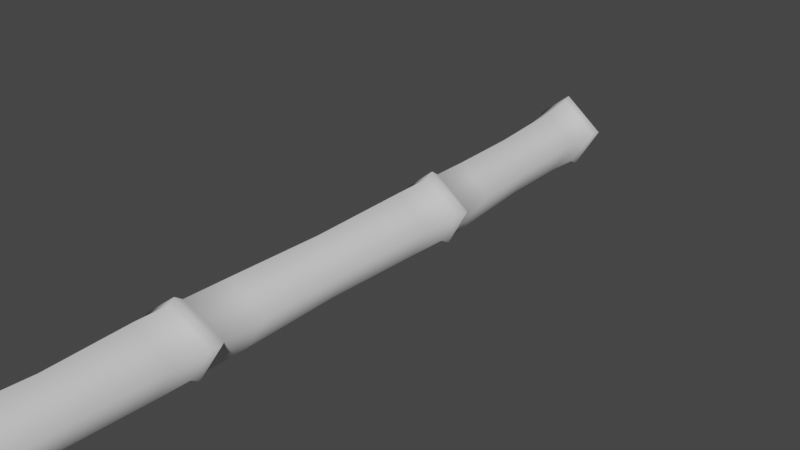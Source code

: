 # Source: fe_branch_01_01-3.blend  (saved by Blender 3.0.42; exported with 4.5.12 LTS)
import bpy
from mathutils import Matrix  # noqa: F401  (used for matrix-valued properties, if any)

bpy.ops.wm.read_factory_settings(use_empty=True)
scene = bpy.context.scene
scene.name = 'Scene'

# ---- materials (node trees are filled in below, after node groups)
mat_material_001 = bpy.data.materials.new('Material.001')
mat_material_001.use_transparent_shadow = False

# ---- material node trees
mat_material_001.use_nodes = True; mat_material_001.node_tree.nodes.clear()
_N = mat_material_001.node_tree.nodes; _L = mat_material_001.node_tree.links
n0 = _N.new('ShaderNodeBsdfPrincipled'); n0.name = 'Principled BSDF'; n0.location = (10, 300)
n0.distribution = 'GGX'
n0.subsurface_method = 'RANDOM_WALK_SKIN'
n0.inputs[3].default_value = 1.45
n0.inputs[27].default_value = (0.0, 0.0, 0.0, 1.0)
n0.inputs[28].default_value = 1.0
n1 = _N.new('ShaderNodeOutputMaterial'); n1.name = 'Material Output'; n1.location = (300, 300)
_L.new(n0.outputs[0], n1.inputs[0])
n1.is_active_output = True

# ---- world
world_world = bpy.data.worlds.new('World'); scene.world = world_world
world_world.use_nodes = True; world_world.node_tree.nodes.clear()
_N = world_world.node_tree.nodes; _L = world_world.node_tree.links
n0 = _N.new('ShaderNodeOutputWorld'); n0.name = 'World Output'; n0.location = (300, 300)
n1 = _N.new('ShaderNodeBackground'); n1.name = 'Background'; n1.location = (10, 300)
n1.inputs[0].default_value = (0.05088, 0.05088, 0.05088, 1.0)
_L.new(n1.outputs[0], n0.inputs[0])
n0.is_active_output = True
world_world.color = (0.05088, 0.05088, 0.05088)
world_world.use_sun_shadow = False
world_world.sun_shadow_jitter_overblur = 0.0

# ---- meshes
me_0x0774e75a_gmdl_001 = bpy.data.meshes.new('0x0774E75A.gmdl.001')
me_0x0774e75a_gmdl_001.from_pydata([(0.02834, -0.5922, -0.08753), (-0.06465, -0.5873, -0.06325), (-0.07117, -0.3539, -0.05943), (0.01677, -0.3567, -0.08248), (-0.08606, -0.1218, -0.06433), (0.007609, -0.1225, -0.08921), (0.09196, -0.6108, 0.01794), (0.02834, -0.5922, -0.08753), (0.01677, -0.3567, -0.08248), (0.07694, -0.3677, 0.01701), (0.007609, -0.1225, -0.08921), (0.07235, -0.125, 0.01688), (-0.03033, -0.1248, 0.09469), (-0.01931, -0.3667, 0.08959), (-0.01022, -0.6093, 0.09467), (-0.0901, -0.5936, 0.02949), (-0.09482, -0.3576, 0.0286), (-0.1113, -0.1227, 0.02931), (0.006416, -1.485, -0.0934), (-0.09016, -1.496, -0.06765), (-0.07509, -1.188, -0.06053), (0.01404, -1.185, -0.08441), (-0.06709, -0.8738, -0.06113), (0.02783, -0.8774, -0.08608), (0.07375, -1.479, 0.01381), (0.006416, -1.485, -0.0934), (0.01404, -1.185, -0.08441), (0.07604, -1.19, 0.01597), (0.02783, -0.8774, -0.08608), (0.09305, -0.8938, 0.02146), (-0.0115, -0.8948, 0.0999), (-0.02227, -1.198, 0.08987), (-0.03221, -1.496, 0.09335), (-0.116, -1.5, 0.02725), (-0.09944, -1.193, 0.0276), (-0.09321, -0.8805, 0.03326), (0.02161, -2.271, -0.07299), (-0.0771, -2.271, -0.04705), (-0.07713, -2.028, -0.04915), (0.01427, -2.024, -0.07325), (-0.09039, -1.78, -0.06126), (0.009494, -1.769, -0.08793), (0.08954, -2.257, 0.03863), (0.02161, -2.271, -0.07299), (0.01427, -2.024, -0.07325), (0.07697, -2.012, 0.02848), (0.009494, -1.769, -0.08793), (0.07888, -1.759, 0.02265), (-0.03038, -1.776, 0.105), (-0.023, -2.023, 0.1042), (-0.0188, -2.263, 0.1204), (-0.1039, -2.27, 0.05134), (-0.1018, -2.029, 0.04127), (-0.117, -1.783, 0.03697), (0.006523, -3.007, -0.08237), (-0.08824, -3.008, -0.05723), (-0.08046, -2.834, -0.05168), (0.01142, -2.835, -0.07609), (-0.07847, -2.53, -0.04989), (0.0203, -2.534, -0.07598), (0.07215, -3.012, 0.02485), (0.006523, -3.007, -0.08237), (0.01142, -2.835, -0.07609), (0.07489, -2.829, 0.02835), (0.0203, -2.534, -0.07598), (0.08835, -2.517, 0.03641), (-0.01997, -2.522, 0.118), (-0.02553, -2.835, 0.104), (-0.0317, -3.018, 0.1034), (-0.1137, -3.013, 0.03722), (-0.1051, -2.837, 0.03979), (-0.1052, -2.528, 0.04869), (-0.07562, -2.422, -0.0461), (0.02246, -2.427, -0.07191), (-0.08477, -2.397, -0.05475), (0.02698, -2.401, -0.08407), (0.006599, -3.023, -0.09372), (-0.0966, -3.025, -0.06557), (-0.09353, -3.019, -0.05969), (0.005224, -3.017, -0.08601), (0.02246, -2.427, -0.07191), (0.08992, -2.411, 0.03988), (0.02698, -2.401, -0.08407), (0.1038, -2.391, 0.04305), (0.07961, -3.032, 0.02669), (0.006599, -3.023, -0.09372), (0.005224, -3.017, -0.08601), (0.07369, -3.025, 0.02564), (-0.01869, -2.388, 0.1352), (-0.01765, -2.412, 0.1207), (-0.03459, -3.03, 0.1076), (-0.03479, -3.039, 0.1152), (-0.1022, -2.418, 0.05173), (-0.1151, -2.392, 0.05663), (-0.1254, -3.033, 0.041), (-0.12, -3.025, 0.03879), (-0.09411, -1.68, -0.06571), (0.006553, -1.666, -0.09275), (-0.1059, -1.655, -0.07735), (0.008163, -1.641, -0.108), (-0.07506, -2.377, -0.04445), (0.02363, -2.382, -0.0704), (0.006553, -1.666, -0.09275), (0.07705, -1.658, 0.01791), (0.008163, -1.641, -0.108), (0.08825, -1.634, 0.0176), (0.02363, -2.382, -0.0704), (0.09143, -2.367, 0.04197), (-0.03653, -1.655, 0.1115), (-0.03297, -1.679, 0.1008), (-0.01673, -2.368, 0.1233), (-0.1206, -1.686, 0.03279), (-0.1358, -1.662, 0.03425), (-0.1018, -2.373, 0.05396), (-0.06426, -0.7454, -0.06304), (0.03294, -0.7512, -0.08828), (-0.07387, -0.7187, -0.07447), (0.03801, -0.7238, -0.1035), (-0.09625, -1.633, -0.06888), (0.002603, -1.619, -0.09563), (0.03294, -0.7512, -0.08828), (0.09971, -0.7737, 0.02229), (0.03801, -0.7238, -0.1035), (0.1144, -0.7454, 0.02339), (0.002603, -1.619, -0.09563), (0.07234, -1.611, 0.01337), (-0.008719, -0.7459, 0.1153), (-0.007447, -0.7736, 0.1022), (-0.03621, -1.631, 0.09486), (-0.09106, -0.7548, 0.03365), (-0.1048, -0.7282, 0.03665), (-0.1223, -1.639, 0.02784), (-0.09751, -0.008617, -0.07117), (0.005338, -0.008622, -0.09866), (-0.1037, 0.0135, -0.08018), (0.008926, 0.01408, -0.1116), (-0.06322, -0.6952, -0.06534), (0.0338, -0.7009, -0.09048), (0.005338, -0.008622, -0.09866), (0.07674, -0.00855, 0.0179), (0.008926, 0.01408, -0.1116), (0.08626, 0.01382, 0.0198), (0.0338, -0.7009, -0.09048), (0.1002, -0.7237, 0.01977), (-0.03622, 0.01391, 0.116), (-0.0361, -0.008704, 0.1034), (-0.006491, -0.7231, 0.09934), (-0.1251, -0.008618, 0.03164), (-0.1352, 0.01313, 0.03503), (-0.08987, -0.7044, 0.03116), (-0.07798, 0.04166, -0.05645), (-0.0007819, 0.04212, -0.0816), (-0.07798, 0.04166, -0.05645), (-0.02261, 0.04986, -0.00268), (-0.0007819, 0.04212, -0.0816), (-0.0007819, 0.04212, -0.0816), (0.05296, 0.04191, 0.01468), (0.05296, 0.04191, 0.01468), (-0.03131, 0.04206, 0.08473), (-0.03131, 0.04206, 0.08473), (-0.09996, 0.04138, 0.02501), (-0.09996, 0.04138, 0.02501), (-0.01833, -3.074, 0.00555), (-0.07904, -3.05, -0.05561), (-0.0003013, -3.048, -0.08091), (-0.07904, -3.05, -0.05561), (-0.0003013, -3.048, -0.08091), (0.05981, -3.056, 0.02283), (-0.0003013, -3.048, -0.08091), (0.05981, -3.056, 0.02283), (-0.031, -3.062, 0.09913), (-0.031, -3.062, 0.09913), (-0.1029, -3.057, 0.03451), (-0.1029, -3.057, 0.03451)], [], [(0, 1, 3), (1, 2, 3), (4, 5, 2), (2, 5, 3), (6, 7, 9), (7, 8, 9), (10, 11, 8), (8, 11, 9), (12, 13, 11), (11, 13, 9), (6, 9, 14), (13, 14, 9), (14, 13, 15), (15, 13, 16), (13, 12, 16), (12, 17, 16), (15, 16, 1), (1, 16, 2), (17, 4, 16), (16, 4, 2), (19, 20, 18), (18, 20, 21), (20, 22, 21), (22, 23, 21), (25, 26, 24), (24, 26, 27), (28, 29, 26), (26, 29, 27), (31, 27, 30), (29, 30, 27), (32, 24, 31), (31, 24, 27), (33, 32, 34), (32, 31, 34), (35, 34, 30), (31, 30, 34), (33, 34, 19), (19, 34, 20), (22, 20, 35), (34, 35, 20), (36, 37, 39), (37, 38, 39), (41, 39, 40), (38, 40, 39), (43, 44, 42), (42, 44, 45), (47, 45, 46), (44, 46, 45), (47, 48, 45), (48, 49, 45), (50, 42, 49), (49, 42, 45), (51, 50, 52), (50, 49, 52), (48, 53, 49), (49, 53, 52), (51, 52, 37), (37, 52, 38), (40, 38, 53), (52, 53, 38), (55, 56, 54), (54, 56, 57), (59, 57, 58), (56, 58, 57), (60, 61, 63), (61, 62, 63), (65, 63, 64), (62, 64, 63), (65, 66, 63), (66, 67, 63), (60, 63, 68), (67, 68, 63), (69, 68, 70), (68, 67, 70), (66, 71, 67), (67, 71, 70), (69, 70, 55), (55, 70, 56), (71, 58, 70), (70, 58, 56), (72, 73, 58), (59, 58, 73), (75, 73, 74), (72, 74, 73), (76, 77, 79), (77, 78, 79), (78, 55, 79), (55, 54, 79), (81, 65, 80), (65, 64, 80), (82, 83, 80), (80, 83, 81), (85, 86, 84), (84, 86, 87), (87, 86, 60), (86, 61, 60), (83, 88, 81), (88, 89, 81), (81, 89, 65), (89, 66, 65), (90, 87, 68), (60, 68, 87), (84, 87, 91), (90, 91, 87), (89, 92, 66), (71, 66, 92), (93, 92, 88), (89, 88, 92), (94, 91, 95), (91, 90, 95), (90, 68, 95), (68, 69, 95), (92, 72, 71), (58, 71, 72), (74, 72, 93), (92, 93, 72), (77, 94, 78), (94, 95, 78), (95, 69, 78), (69, 55, 78), (97, 41, 96), (41, 40, 96), (98, 99, 96), (96, 99, 97), (75, 74, 101), (74, 100, 101), (101, 100, 36), (100, 37, 36), (103, 47, 102), (47, 46, 102), (105, 103, 104), (102, 104, 103), (83, 82, 107), (82, 106, 107), (107, 106, 42), (106, 43, 42), (108, 109, 105), (105, 109, 103), (103, 109, 47), (109, 48, 47), (110, 107, 50), (42, 50, 107), (88, 83, 110), (110, 83, 107), (109, 111, 48), (53, 48, 111), (112, 111, 108), (109, 108, 111), (88, 110, 93), (93, 110, 113), (110, 50, 113), (50, 51, 113), (96, 40, 111), (40, 53, 111), (112, 98, 111), (111, 98, 96), (93, 113, 74), (74, 113, 100), (113, 51, 100), (51, 37, 100), (114, 115, 22), (23, 22, 115), (117, 115, 116), (114, 116, 115), (99, 98, 119), (98, 118, 119), (118, 19, 119), (19, 18, 119), (120, 121, 28), (29, 28, 121), (123, 121, 122), (120, 122, 121), (105, 104, 125), (104, 124, 125), (124, 25, 125), (25, 24, 125), (123, 126, 121), (126, 127, 121), (127, 30, 121), (30, 29, 121), (128, 125, 32), (24, 32, 125), (108, 105, 128), (128, 105, 125), (129, 35, 127), (35, 30, 127), (126, 130, 127), (127, 130, 129), (108, 128, 112), (112, 128, 131), (131, 128, 33), (128, 32, 33), (114, 22, 129), (22, 35, 129), (130, 116, 129), (129, 116, 114), (98, 112, 118), (112, 131, 118), (131, 33, 118), (33, 19, 118), (132, 133, 4), (5, 4, 133), (135, 133, 134), (132, 134, 133), (116, 136, 117), (117, 136, 137), (137, 136, 0), (136, 1, 0), (138, 139, 10), (11, 10, 139), (141, 139, 140), (138, 140, 139), (122, 142, 123), (123, 142, 143), (143, 142, 6), (142, 7, 6), (141, 144, 139), (144, 145, 139), (145, 12, 139), (12, 11, 139), (143, 6, 146), (6, 14, 146), (126, 123, 146), (146, 123, 143), (147, 17, 145), (17, 12, 145), (144, 148, 145), (145, 148, 147), (130, 126, 149), (126, 146, 149), (146, 14, 149), (14, 15, 149), (147, 132, 17), (4, 17, 132), (134, 132, 148), (147, 148, 132), (116, 130, 136), (130, 149, 136), (149, 15, 136), (15, 1, 136), (134, 150, 135), (135, 150, 151), (152, 153, 154), (141, 140, 156), (140, 155, 156), (154, 153, 157), (153, 158, 157), (144, 141, 159), (159, 141, 156), (144, 159, 148), (148, 159, 160), (158, 153, 161), (134, 148, 150), (148, 160, 150), (161, 153, 152), (162, 163, 164), (77, 76, 165), (165, 76, 166), (162, 164, 167), (84, 169, 85), (168, 85, 169), (91, 170, 84), (84, 170, 169), (171, 162, 167), (162, 171, 172), (91, 94, 170), (170, 94, 173), (162, 172, 163), (94, 77, 173), (173, 77, 165)])
me_0x0774e75a_gmdl_001.polygons.foreach_set('use_smooth', [True] * 270)
_uv = me_0x0774e75a_gmdl_001.uv_layers.new(name='UVMap')
_uv.uv.foreach_set('vector', [0.7596, 0.9832, 0.7603, 0.897, 0.8233, 0.973, 0.7603, 0.897, 0.8237, 0.8882, 0.8233, 0.973, 0.8871, 0.8799, 0.887, 0.9613, 0.8237, 0.8882, 0.8237, 0.8882, 0.887, 0.9613, 0.8233, 0.973, 0.7541, 0.4885, 0.7589, 0.3556, 0.8202, 0.4892, 0.7589, 0.3556, 0.8229, 0.3466, 0.8202, 0.4892, 0.8869, 0.3357, 0.8862, 0.4897, 0.8229, 0.3466, 0.8229, 0.3466, 0.8862, 0.4897, 0.8202, 0.4892, 0.8863, 0.6544, 0.8205, 0.6442, 0.8862, 0.4897, 0.8862, 0.4897, 0.8205, 0.6442, 0.8202, 0.4892, 0.7541, 0.4885, 0.8202, 0.4892, 0.7545, 0.6352, 0.8205, 0.6442, 0.7545, 0.6352, 0.8202, 0.4892, 0.7545, 0.6352, 0.8205, 0.6442, 0.7586, 0.767, 0.7586, 0.767, 0.8205, 0.6442, 0.8227, 0.7701, 0.8205, 0.6442, 0.8863, 0.6544, 0.8227, 0.7701, 0.8863, 0.6544, 0.8868, 0.7738, 0.8227, 0.7701, 0.7586, 0.767, 0.8227, 0.7701, 0.7603, 0.897, 0.7603, 0.897, 0.8227, 0.7701, 0.8237, 0.8882, 0.8868, 0.7738, 0.8871, 0.8799, 0.8227, 0.7701, 0.8227, 0.7701, 0.8871, 0.8799, 0.8237, 0.8882, 0.5, 0.8814, 0.5833, 0.8879, 0.5019, 0.9566, 0.5019, 0.9566, 0.5833, 0.8879, 0.5839, 0.9662, 0.5833, 0.8879, 0.6667, 0.8952, 0.5839, 0.9662, 0.6667, 0.8952, 0.6662, 0.9778, 0.5839, 0.9662, 0.5028, 0.3296, 0.5841, 0.3391, 0.5047, 0.4811, 0.5047, 0.4811, 0.5841, 0.3391, 0.5828, 0.4829, 0.6657, 0.3502, 0.6611, 0.4856, 0.5841, 0.3391, 0.5841, 0.3391, 0.6611, 0.4856, 0.5828, 0.4829, 0.5807, 0.6504, 0.5828, 0.4829, 0.6609, 0.6397, 0.6611, 0.4856, 0.6609, 0.6397, 0.5828, 0.4829, 0.5004, 0.66, 0.5047, 0.4811, 0.5807, 0.6504, 0.5807, 0.6504, 0.5047, 0.4811, 0.5828, 0.4829, 0.499, 0.7824, 0.5004, 0.66, 0.5821, 0.7791, 0.5004, 0.66, 0.5807, 0.6504, 0.5821, 0.7791, 0.6649, 0.7727, 0.5821, 0.7791, 0.6609, 0.6397, 0.5807, 0.6504, 0.6609, 0.6397, 0.5821, 0.7791, 0.499, 0.7824, 0.5821, 0.7791, 0.5, 0.8814, 0.5, 0.8814, 0.5821, 0.7791, 0.5833, 0.8879, 0.6667, 0.8952, 0.5833, 0.8879, 0.6649, 0.7727, 0.5821, 0.7791, 0.6649, 0.7727, 0.5833, 0.8879, 0.2755, 0.9767, 0.276, 0.8823, 0.3429, 0.9708, 0.276, 0.8823, 0.342, 0.8832, 0.3429, 0.9708, 0.4098, 0.9637, 0.3429, 0.9708, 0.4077, 0.8832, 0.342, 0.8832, 0.4077, 0.8832, 0.3429, 0.9708, 0.2757, 0.3524, 0.3433, 0.3452, 0.2796, 0.497, 0.2796, 0.497, 0.3433, 0.3452, 0.3465, 0.491, 0.4139, 0.4848, 0.3465, 0.491, 0.4107, 0.3372, 0.3433, 0.3452, 0.4107, 0.3372, 0.3465, 0.491, 0.4139, 0.4848, 0.4092, 0.6524, 0.3465, 0.491, 0.4092, 0.6524, 0.3435, 0.6463, 0.3465, 0.491, 0.2777, 0.6414, 0.2796, 0.497, 0.3435, 0.6463, 0.3435, 0.6463, 0.2796, 0.497, 0.3465, 0.491, 0.2761, 0.7601, 0.2777, 0.6414, 0.3417, 0.7683, 0.2777, 0.6414, 0.3435, 0.6463, 0.3417, 0.7683, 0.4092, 0.6524, 0.4069, 0.7767, 0.3435, 0.6463, 0.3435, 0.6463, 0.4069, 0.7767, 0.3417, 0.7683, 0.2761, 0.7601, 0.3417, 0.7683, 0.276, 0.8823, 0.276, 0.8823, 0.3417, 0.7683, 0.342, 0.8832, 0.4077, 0.8832, 0.342, 0.8832, 0.4069, 0.7767, 0.3417, 0.7683, 0.4069, 0.7767, 0.342, 0.8832, 0.09234, 0.8752, 0.1477, 0.8757, 0.09283, 0.9591, 0.09283, 0.9591, 0.1477, 0.8757, 0.1476, 0.9654, 0.2024, 0.9731, 0.1476, 0.9654, 0.2031, 0.8784, 0.1477, 0.8757, 0.2031, 0.8784, 0.1476, 0.9654, 0.09119, 0.4941, 0.09273, 0.3349, 0.1484, 0.498, 0.09273, 0.3349, 0.1476, 0.3422, 0.1484, 0.498, 0.2057, 0.4992, 0.1484, 0.498, 0.2024, 0.3498, 0.1476, 0.3422, 0.2024, 0.3498, 0.1484, 0.498, 0.2057, 0.4992, 0.2042, 0.644, 0.1484, 0.498, 0.2042, 0.644, 0.147, 0.6494, 0.1484, 0.498, 0.09119, 0.4941, 0.1484, 0.498, 0.08952, 0.6553, 0.147, 0.6494, 0.08952, 0.6553, 0.1484, 0.498, 0.09058, 0.7705, 0.08952, 0.6553, 0.1469, 0.7647, 0.08952, 0.6553, 0.147, 0.6494, 0.1469, 0.7647, 0.2042, 0.644, 0.2031, 0.7599, 0.147, 0.6494, 0.147, 0.6494, 0.2031, 0.7599, 0.1469, 0.7647, 0.09058, 0.7705, 0.1469, 0.7647, 0.09234, 0.8752, 0.09234, 0.8752, 0.1469, 0.7647, 0.1477, 0.8757, 0.2031, 0.7599, 0.2031, 0.8784, 0.1469, 0.7647, 0.1469, 0.7647, 0.2031, 0.8784, 0.1477, 0.8757, 0.2253, 0.8798, 0.224, 0.976, 0.2031, 0.8784, 0.2024, 0.9731, 0.2031, 0.8784, 0.224, 0.976, 0.2359, 0.9758, 0.224, 0.976, 0.237, 0.8813, 0.2253, 0.8798, 0.237, 0.8813, 0.224, 0.976, 0.05518, 0.9579, 0.05399, 0.879, 0.06965, 0.9571, 0.05399, 0.879, 0.06891, 0.8756, 0.06965, 0.9571, 0.06891, 0.8756, 0.09234, 0.8752, 0.06965, 0.9571, 0.09234, 0.8752, 0.09283, 0.9591, 0.06965, 0.9571, 0.2298, 0.4993, 0.2057, 0.4992, 0.224, 0.3524, 0.2057, 0.4992, 0.2024, 0.3498, 0.224, 0.3524, 0.2359, 0.3518, 0.2401, 0.4979, 0.224, 0.3524, 0.224, 0.3524, 0.2401, 0.4979, 0.2298, 0.4993, 0.05491, 0.3318, 0.06954, 0.3323, 0.05096, 0.4905, 0.05096, 0.4905, 0.06954, 0.3323, 0.06685, 0.4919, 0.06685, 0.4919, 0.06954, 0.3323, 0.09119, 0.4941, 0.06954, 0.3323, 0.09273, 0.3349, 0.09119, 0.4941, 0.2401, 0.4979, 0.2388, 0.6421, 0.2298, 0.4993, 0.2388, 0.6421, 0.2278, 0.6421, 0.2298, 0.4993, 0.2298, 0.4993, 0.2278, 0.6421, 0.2057, 0.4992, 0.2278, 0.6421, 0.2042, 0.644, 0.2057, 0.4992, 0.06494, 0.6576, 0.06685, 0.4919, 0.08952, 0.6553, 0.09119, 0.4941, 0.08952, 0.6553, 0.06685, 0.4919, 0.05096, 0.4905, 0.06685, 0.4919, 0.0481, 0.6568, 0.06494, 0.6576, 0.0481, 0.6568, 0.06685, 0.4919, 0.2278, 0.6421, 0.2258, 0.7583, 0.2042, 0.644, 0.2031, 0.7599, 0.2042, 0.644, 0.2258, 0.7583, 0.2374, 0.7599, 0.2258, 0.7583, 0.2388, 0.6421, 0.2278, 0.6421, 0.2388, 0.6421, 0.2258, 0.7583, 0.05066, 0.7738, 0.0481, 0.6568, 0.06656, 0.7732, 0.0481, 0.6568, 0.06494, 0.6576, 0.06656, 0.7732, 0.06494, 0.6576, 0.08952, 0.6553, 0.06656, 0.7732, 0.08952, 0.6553, 0.09058, 0.7705, 0.06656, 0.7732, 0.2258, 0.7583, 0.2253, 0.8798, 0.2031, 0.7599, 0.2031, 0.8784, 0.2031, 0.7599, 0.2253, 0.8798, 0.237, 0.8813, 0.2253, 0.8798, 0.2374, 0.7599, 0.2258, 0.7583, 0.2374, 0.7599, 0.2253, 0.8798, 0.05399, 0.879, 0.05066, 0.7738, 0.06891, 0.8756, 0.05066, 0.7738, 0.06656, 0.7732, 0.06891, 0.8756, 0.06656, 0.7732, 0.09058, 0.7705, 0.06891, 0.8756, 0.09058, 0.7705, 0.09234, 0.8752, 0.06891, 0.8756, 0.4406, 0.9605, 0.4098, 0.9637, 0.4375, 0.8828, 0.4098, 0.9637, 0.4077, 0.8832, 0.4375, 0.8828, 0.4493, 0.8812, 0.4523, 0.9583, 0.4375, 0.8828, 0.4375, 0.8828, 0.4523, 0.9583, 0.4406, 0.9605, 0.2359, 0.9758, 0.237, 0.8813, 0.2452, 0.9784, 0.237, 0.8813, 0.2467, 0.8817, 0.2452, 0.9784, 0.2452, 0.9784, 0.2467, 0.8817, 0.2755, 0.9767, 0.2467, 0.8817, 0.276, 0.8823, 0.2755, 0.9767, 0.446, 0.4822, 0.4139, 0.4848, 0.442, 0.3336, 0.4139, 0.4848, 0.4107, 0.3372, 0.442, 0.3336, 0.4575, 0.4825, 0.446, 0.4822, 0.4537, 0.3316, 0.442, 0.3336, 0.4537, 0.3316, 0.446, 0.4822, 0.2401, 0.4979, 0.2359, 0.3518, 0.2511, 0.4988, 0.2359, 0.3518, 0.2454, 0.3545, 0.2511, 0.4988, 0.2511, 0.4988, 0.2454, 0.3545, 0.2796, 0.497, 0.2454, 0.3545, 0.2757, 0.3524, 0.2796, 0.497, 0.4515, 0.6578, 0.4395, 0.6557, 0.4575, 0.4825, 0.4575, 0.4825, 0.4395, 0.6557, 0.446, 0.4822, 0.446, 0.4822, 0.4395, 0.6557, 0.4139, 0.4848, 0.4395, 0.6557, 0.4092, 0.6524, 0.4139, 0.4848, 0.2492, 0.6403, 0.2511, 0.4988, 0.2777, 0.6414, 0.2796, 0.497, 0.2777, 0.6414, 0.2511, 0.4988, 0.2388, 0.6421, 0.2401, 0.4979, 0.2492, 0.6403, 0.2492, 0.6403, 0.2401, 0.4979, 0.2511, 0.4988, 0.4395, 0.6557, 0.4364, 0.78, 0.4092, 0.6524, 0.4069, 0.7767, 0.4092, 0.6524, 0.4364, 0.78, 0.4483, 0.7803, 0.4364, 0.78, 0.4515, 0.6578, 0.4395, 0.6557, 0.4515, 0.6578, 0.4364, 0.78, 0.2388, 0.6421, 0.2492, 0.6403, 0.2374, 0.7599, 0.2374, 0.7599, 0.2492, 0.6403, 0.2472, 0.7576, 0.2492, 0.6403, 0.2777, 0.6414, 0.2472, 0.7576, 0.2777, 0.6414, 0.2761, 0.7601, 0.2472, 0.7576, 0.4375, 0.8828, 0.4077, 0.8832, 0.4364, 0.78, 0.4077, 0.8832, 0.4069, 0.7767, 0.4364, 0.78, 0.4483, 0.7803, 0.4493, 0.8812, 0.4364, 0.78, 0.4364, 0.78, 0.4493, 0.8812, 0.4375, 0.8828, 0.2374, 0.7599, 0.2472, 0.7576, 0.237, 0.8813, 0.237, 0.8813, 0.2472, 0.7576, 0.2467, 0.8817, 0.2472, 0.7576, 0.2761, 0.7601, 0.2467, 0.8817, 0.2761, 0.7601, 0.276, 0.8823, 0.2467, 0.8817, 0.7059, 0.8979, 0.7049, 0.982, 0.6667, 0.8952, 0.6662, 0.9778, 0.6667, 0.8952, 0.7049, 0.982, 0.7173, 0.9815, 0.7049, 0.982, 0.7184, 0.8964, 0.7059, 0.8979, 0.7184, 0.8964, 0.7049, 0.982, 0.4523, 0.9583, 0.4493, 0.8812, 0.4634, 0.9545, 0.4493, 0.8812, 0.4605, 0.8798, 0.4634, 0.9545, 0.4605, 0.8798, 0.5, 0.8814, 0.4634, 0.9545, 0.5, 0.8814, 0.5019, 0.9566, 0.4634, 0.9545, 0.7038, 0.3542, 0.6965, 0.4868, 0.6657, 0.3502, 0.6611, 0.4856, 0.6657, 0.3502, 0.6965, 0.4868, 0.7099, 0.4878, 0.6965, 0.4868, 0.7164, 0.354, 0.7038, 0.3542, 0.7164, 0.354, 0.6965, 0.4868, 0.4575, 0.4825, 0.4537, 0.3316, 0.4688, 0.4808, 0.4537, 0.3316, 0.4649, 0.3275, 0.4688, 0.4808, 0.4649, 0.3275, 0.5028, 0.3296, 0.4688, 0.4808, 0.5028, 0.3296, 0.5047, 0.4811, 0.4688, 0.4808, 0.7099, 0.4878, 0.7106, 0.6368, 0.6965, 0.4868, 0.7106, 0.6368, 0.6972, 0.6361, 0.6965, 0.4868, 0.6972, 0.6361, 0.6609, 0.6397, 0.6965, 0.4868, 0.6609, 0.6397, 0.6611, 0.4856, 0.6965, 0.4868, 0.4625, 0.6621, 0.4688, 0.4808, 0.5004, 0.66, 0.5047, 0.4811, 0.5004, 0.66, 0.4688, 0.4808, 0.4515, 0.6578, 0.4575, 0.4825, 0.4625, 0.6621, 0.4625, 0.6621, 0.4575, 0.4825, 0.4688, 0.4808, 0.7034, 0.7699, 0.6649, 0.7727, 0.6972, 0.6361, 0.6649, 0.7727, 0.6609, 0.6397, 0.6972, 0.6361, 0.7106, 0.6368, 0.7162, 0.7688, 0.6972, 0.6361, 0.6972, 0.6361, 0.7162, 0.7688, 0.7034, 0.7699, 0.4515, 0.6578, 0.4625, 0.6621, 0.4483, 0.7803, 0.4483, 0.7803, 0.4625, 0.6621, 0.4594, 0.7828, 0.4594, 0.7828, 0.4625, 0.6621, 0.499, 0.7824, 0.4625, 0.6621, 0.5004, 0.66, 0.499, 0.7824, 0.7059, 0.8979, 0.6667, 0.8952, 0.7034, 0.7699, 0.6667, 0.8952, 0.6649, 0.7727, 0.7034, 0.7699, 0.7162, 0.7688, 0.7184, 0.8964, 0.7034, 0.7699, 0.7034, 0.7699, 0.7184, 0.8964, 0.7059, 0.8979, 0.4493, 0.8812, 0.4483, 0.7803, 0.4605, 0.8798, 0.4483, 0.7803, 0.4594, 0.7828, 0.4605, 0.8798, 0.4594, 0.7828, 0.499, 0.7824, 0.4605, 0.8798, 0.499, 0.7824, 0.5, 0.8814, 0.4605, 0.8798, 0.9168, 0.8774, 0.9169, 0.9574, 0.8871, 0.8799, 0.887, 0.9613, 0.8871, 0.8799, 0.9169, 0.9574, 0.928, 0.9592, 0.9169, 0.9574, 0.9277, 0.8796, 0.9168, 0.8774, 0.9277, 0.8796, 0.9169, 0.9574, 0.7184, 0.8964, 0.7305, 0.8993, 0.7173, 0.9815, 0.7173, 0.9815, 0.7305, 0.8993, 0.7292, 0.9853, 0.7292, 0.9853, 0.7305, 0.8993, 0.7596, 0.9832, 0.7305, 0.8993, 0.7603, 0.897, 0.7596, 0.9832, 0.9168, 0.332, 0.9169, 0.4899, 0.8869, 0.3357, 0.8862, 0.4897, 0.8869, 0.3357, 0.9169, 0.4899, 0.9279, 0.4901, 0.9169, 0.4899, 0.928, 0.3328, 0.9168, 0.332, 0.928, 0.3328, 0.9169, 0.4899, 0.7164, 0.354, 0.7283, 0.3574, 0.7099, 0.4878, 0.7099, 0.4878, 0.7283, 0.3574, 0.721, 0.488, 0.721, 0.488, 0.7283, 0.3574, 0.7541, 0.4885, 0.7283, 0.3574, 0.7589, 0.3556, 0.7541, 0.4885, 0.9279, 0.4901, 0.9279, 0.656, 0.9169, 0.4899, 0.9279, 0.656, 0.9168, 0.6578, 0.9169, 0.4899, 0.9168, 0.6578, 0.8863, 0.6544, 0.9169, 0.4899, 0.8863, 0.6544, 0.8862, 0.4897, 0.9169, 0.4899, 0.721, 0.488, 0.7541, 0.4885, 0.7218, 0.6333, 0.7541, 0.4885, 0.7545, 0.6352, 0.7218, 0.6333, 0.7106, 0.6368, 0.7099, 0.4878, 0.7218, 0.6333, 0.7218, 0.6333, 0.7099, 0.4878, 0.721, 0.488, 0.9168, 0.7749, 0.8868, 0.7738, 0.9168, 0.6578, 0.8868, 0.7738, 0.8863, 0.6544, 0.9168, 0.6578, 0.9279, 0.656, 0.9275, 0.7741, 0.9168, 0.6578, 0.9168, 0.6578, 0.9275, 0.7741, 0.9168, 0.7749, 0.7162, 0.7688, 0.7106, 0.6368, 0.728, 0.7668, 0.7106, 0.6368, 0.7218, 0.6333, 0.728, 0.7668, 0.7218, 0.6333, 0.7545, 0.6352, 0.728, 0.7668, 0.7545, 0.6352, 0.7586, 0.767, 0.728, 0.7668, 0.9168, 0.7749, 0.9168, 0.8774, 0.8868, 0.7738, 0.8871, 0.8799, 0.8868, 0.7738, 0.9168, 0.8774, 0.9277, 0.8796, 0.9168, 0.8774, 0.9275, 0.7741, 0.9168, 0.7749, 0.9275, 0.7741, 0.9168, 0.8774, 0.7184, 0.8964, 0.7162, 0.7688, 0.7305, 0.8993, 0.7162, 0.7688, 0.728, 0.7668, 0.7305, 0.8993, 0.728, 0.7668, 0.7586, 0.767, 0.7305, 0.8993, 0.7586, 0.767, 0.7603, 0.897, 0.7305, 0.8993, 0.9277, 0.8796, 0.942, 0.88, 0.928, 0.9592, 0.928, 0.9592, 0.942, 0.88, 0.9421, 0.9565, 0.1709, 0.06504, 0.2208, 0.1597, 0.2469, 0.02813, 0.9279, 0.4901, 0.928, 0.3328, 0.9421, 0.4901, 0.928, 0.3328, 0.9422, 0.3289, 0.9421, 0.4901, 0.2469, 0.02813, 0.2208, 0.1597, 0.3001, 0.1906, 0.2208, 0.1597, 0.2168, 0.3016, 0.3001, 0.1906, 0.9279, 0.656, 0.9279, 0.4901, 0.9422, 0.6577, 0.9422, 0.6577, 0.9279, 0.4901, 0.9421, 0.4901, 0.9279, 0.656, 0.9422, 0.6577, 0.9275, 0.7741, 0.9275, 0.7741, 0.9422, 0.6577, 0.9419, 0.775, 0.2168, 0.3016, 0.2208, 0.1597, 0.1494, 0.1985, 0.9277, 0.8796, 0.9275, 0.7741, 0.942, 0.88, 0.9275, 0.7741, 0.9419, 0.775, 0.942, 0.88, 0.1494, 0.1985, 0.2208, 0.1597, 0.1709, 0.06504, 0.7305, 0.1559, 0.6583, 0.06627, 0.7344, 0.0326, 0.05399, 0.879, 0.05518, 0.9579, 0.04128, 0.8846, 0.04128, 0.8846, 0.05518, 0.9579, 0.04268, 0.9575, 0.7305, 0.1559, 0.7344, 0.0326, 0.7972, 0.1916, 0.05096, 0.4905, 0.03866, 0.4891, 0.05491, 0.3318, 0.04218, 0.3275, 0.05491, 0.3318, 0.03866, 0.4891, 0.0481, 0.6568, 0.0362, 0.6569, 0.05096, 0.4905, 0.05096, 0.4905, 0.0362, 0.6569, 0.03866, 0.4891, 0.711, 0.3013, 0.7305, 0.1559, 0.7972, 0.1916, 0.7305, 0.1559, 0.711, 0.3013, 0.638, 0.2004, 0.0481, 0.6568, 0.05066, 0.7738, 0.0362, 0.6569, 0.0362, 0.6569, 0.05066, 0.7738, 0.0385, 0.775, 0.7305, 0.1559, 0.638, 0.2004, 0.6583, 0.06627, 0.05066, 0.7738, 0.05399, 0.879, 0.0385, 0.775, 0.0385, 0.775, 0.05399, 0.879, 0.04128, 0.8846])
me_0x0774e75a_gmdl_001.materials.append(mat_material_001)
me_0x0774e75a_gmdl_001.use_remesh_fix_poles = True
me_0x0774e75a_gmdl_001.use_remesh_preserve_attributes = False
me_0x0774e75a_gmdl_001.update()
arm_armature = bpy.data.armatures.new('Armature')  # bones are not reproduced

# ---- objects
ob_0x0774e75a_fl1 = bpy.data.objects.new('0x0774E75A FL1', me_0x0774e75a_gmdl_001)
ob_armature = bpy.data.objects.new('Armature', arm_armature)

# ---- transforms, parenting, visibility, modifiers, constraints
ob_0x0774e75a_fl1.parent = ob_armature
ob_0x0774e75a_fl1.location = (0.0, 0.0, 0.0)
_vg = ob_0x0774e75a_fl1.vertex_groups.new(name='Bone')
for _i, _w in zip([0, 1, 2, 3, 4, 5, 6, 7, 8, 9, 10, 11, 12, 13, 14, 15, 16, 17, 20, 21, 26, 35, 55, 75, 76, 77, 78, 79, 82, 83, 84, 85, 86, 87, 90, 91, 94, 95, 107, 114, 115, 116, 117, 120, 121, 122, 123, 126, 127, 129, 130, 132, 133, 134, 135, 136, 137, 138, 139, 140, 141, 142, 143, 144, 145, 146, 147, 148, 149, 150, 151, 152, 153, 154, 155, 156, 157, 158, 159, 160, 161, 162, 163, 164, 165, 166, 167, 168, 169, 170, 171, 172, 173], [0.0, 0.0, 0.0, 0.0, 0.1, 0.1, 0.0, 0.0, 0.0, 0.0, 0.1, 0.0, 0.1, 3.755e-06, 0.0, 0.0, 2.909e-05, 0.09911, 0.0, 0.0, 0.0, 0.0, 7.153e-07, 1.371e-06, 0.0, 0.0, 0.0, 0.0, 1.371e-06, 0.0, 0.0, 0.0, 0.0, 0.0, 0.0, 0.0, 0.0, 0.0, 8.583e-07, 0.0, 2.909e-05, 0.005568, 0.0, 2.909e-05, 0.0, 0.0, 0.000326, 5.722e-05, 0.0001135, 1.373e-05, 0.0, 0.9, 0.9, 1.0, 1.0, 0.00622, 0.0005411, 0.9, 0.85, 1.0, 1.0, 0.0005411, 0.0, 1.0, 0.85, 3.982e-05, 0.9, 1.0, 0.0003873, 1.0, 1.0, 1.0, 0.0, 1.0, 1.0, 1.0, 1.0, 1.0, 1.0, 1.0, 1.0, 0.0, 0.0, 0.0, 0.0, 0.0, 0.0, 0.0, 0.0, 0.0, 0.0, 0.0, 0.0]): _vg.add([_i], _w, 'REPLACE')
_vg = ob_0x0774e75a_fl1.vertex_groups.new(name='Bone.001')
for _i, _w in zip([20, 21, 22, 23, 26, 27, 28, 29, 30, 31, 34, 35, 36, 37, 38, 39, 43, 44, 45, 49, 52, 54, 55, 56, 57, 59, 60, 61, 62, 63, 64, 67, 68, 69, 70, 74, 76, 77, 78, 79, 83, 84, 85, 86, 87, 88, 90, 91, 93, 94, 95, 98, 99, 104, 105, 108, 112, 114, 115, 116, 117, 120, 121, 122, 123, 126, 127, 129, 130, 143, 162, 163, 164, 165, 166, 167, 168, 169, 170, 171, 172, 173], [0.0, 0.0, 0.0, 0.0, 0.0, 0.0, 0.0, 0.0, 0.0, 0.0, 0.0, 0.0, 0.0, 0.0, 0.0, 0.0, 0.0, 0.0, 0.0, 0.0, 0.0, 0.6, 0.6, 0.0, 0.0, 0.0, 0.5001, 0.6, 0.0, 0.0, 0.0, 0.0, 0.579, 0.55, 0.0, 0.0, 1.0, 1.0, 1.0, 1.0, 0.0, 1.0, 1.0, 1.0, 1.0, 0.0, 1.0, 1.0, 0.0, 1.0, 1.0, 0.0, 0.0, 0.0, 0.0, 0.0, 0.0, 0.0, 0.0, 0.0, 0.0, 0.0, 0.0, 0.0, 0.0, 0.0, 0.0, 0.0, 0.0, 0.0, 1.0, 1.0, 1.0, 1.0, 1.0, 1.0, 1.0, 1.0, 1.0, 1.0, 1.0, 1.0]): _vg.add([_i], _w, 'REPLACE')
_vg = ob_0x0774e75a_fl1.vertex_groups.new(name='Bone.002')
for _i, _w in zip([0, 6, 7, 14, 18, 19, 22, 23, 24, 25, 27, 28, 29, 30, 31, 32, 33, 34, 36, 37, 38, 39, 40, 41, 42, 43, 44, 45, 46, 47, 48, 49, 50, 51, 52, 53, 54, 56, 57, 58, 59, 60, 61, 62, 63, 64, 65, 66, 67, 68, 69, 70, 71, 72, 73, 74, 75, 76, 77, 78, 79, 80, 82, 83, 84, 85, 86, 87, 88, 89, 90, 91, 92, 93, 94, 95, 96, 97, 98, 99, 100, 101, 102, 103, 104, 105, 106, 108, 109, 110, 111, 112, 113, 114, 115, 116, 117, 118, 119, 120, 121, 122, 123, 124, 125, 126, 127, 128, 129, 130, 131, 136, 137, 142, 143, 146, 149, 162, 163, 164, 165, 166, 167, 168, 169, 170, 171, 172, 173], [0.15, 0.15, 0.15, 0.1999, 0.0, 0.0, 0.15, 0.15, 0.0, 0.0, 0.0, 0.15, 0.15, 0.15, 0.0, 0.0, 0.0, 0.0, 0.0, 0.0, 0.0, 0.0, 0.0, 0.0, 0.0, 0.0, 0.0, 0.0, 0.0, 0.0, 0.0, 0.0, 0.0, 0.0, 0.0, 0.0, 0.0, 0.0, 0.0, 0.0, 0.0, 0.0, 0.0, 0.0, 0.0, 0.0, 0.0, 0.0, 0.0, 0.0, 0.0, 0.0, 0.0, 0.0, 0.0, 0.0, 0.0, 0.0, 0.0, 0.0, 0.0, 0.0, 0.0, 0.0, 0.0, 0.0, 0.0, 0.0, 0.0, 0.0, 0.0, 0.0, 0.0, 0.0, 0.0, 0.0, 0.0, 0.0, 0.0, 0.0, 0.0, 0.0, 0.0, 0.0, 0.0, 0.0, 0.0, 0.0, 0.0, 0.0, 0.0, 0.0, 0.0, 0.8, 0.8, 0.9944, 1.0, 0.0, 0.0, 0.8, 0.8, 1.0, 0.9997, 0.0, 0.0, 0.9999, 0.7999, 0.0, 0.8, 1.0, 0.0, 0.7938, 0.7995, 0.7995, 0.8, 0.8, 0.7996, 0.0, 0.0, 0.0, 0.0, 0.0, 0.0, 0.0, 0.0, 0.0, 0.0, 0.0, 0.0]): _vg.add([_i], _w, 'REPLACE')
_vg = ob_0x0774e75a_fl1.vertex_groups.new(name='Bone.003')
for _i, _w in zip([18, 19, 24, 25, 32, 33, 40, 41, 46, 47, 48, 53, 96, 97, 98, 99, 102, 103, 104, 105, 108, 109, 111, 112, 118, 119, 124, 125, 128, 131], [0.15, 0.1993, 0.0, 0.15, 0.15, 0.1945, 0.2, 0.1996, 0.1996, 0.0, 0.2, 0.2, 0.75, 0.75, 1.0, 1.0, 0.75, 0.7497, 1.0, 1.0, 1.0, 0.75, 0.75, 1.0, 0.8002, 0.8, 0.8, 0.75, 0.8, 0.8]): _vg.add([_i], _w, 'REPLACE')
_vg = ob_0x0774e75a_fl1.vertex_groups.new(name='Bone.004')
for _i, _w in zip([42, 50, 51, 58, 65, 66, 71, 72, 73, 74, 75, 80, 81, 82, 83, 88, 89, 92, 93, 100, 101, 106, 107, 110, 113], [2.141e-07, 0.2, 0.15, 0.1, 0.09996, 0.2, 0.15, 0.8, 0.8, 1.0, 1.0, 0.8, 0.7885, 1.0, 1.0, 1.0, 0.8, 0.8, 1.0, 0.7, 0.75, 0.75, 0.8, 0.8, 0.75]): _vg.add([_i], _w, 'REPLACE')
_vg = ob_0x0774e75a_fl1.vertex_groups.new(name='Bone.005')
for _i, _w in zip([0, 1, 2, 3, 4, 5, 6, 7, 8, 9, 10, 11, 12, 13, 14, 15, 16, 17, 18, 19, 20, 21, 22, 23, 24, 25, 26, 27, 28, 29, 30, 31, 32, 33, 34, 35, 36, 37, 38, 39, 40, 41, 42, 43, 44, 45, 46, 47, 48, 49, 50, 51, 52, 53, 54, 55, 56, 57, 58, 59, 60, 61, 62, 63, 64, 65, 66, 67, 68, 69, 70, 71, 72, 73, 74, 75, 76, 77, 78, 79, 80, 81, 82, 84, 85, 86, 87, 88, 89, 90, 91, 92, 93, 94, 95, 96, 97, 98, 99, 100, 101, 102, 103, 104, 105, 106, 107, 108, 109, 110, 111, 112, 113, 118, 119, 124, 125, 128, 131, 132, 133, 136, 137, 138, 139, 142, 143, 145, 146, 147, 149, 162, 163, 164, 165, 166, 167, 168, 169, 170, 171, 172, 173], [0.85, 1.0, 1.0, 1.0, 0.9, 0.9, 0.85, 0.85, 1.0, 1.0, 0.9, 1.0, 0.9, 1.0, 0.8001, 1.0, 1.0, 0.9009, 0.0, 0.0, 0.0, 0.0, 0.0, 0.0, 0.0, 0.0, 0.0, 0.0, 0.0, 0.0, 0.0, 0.0, 0.0, 0.0, 0.0, 0.0, 0.0, 0.0, 6.652e-05, 0.0, 1.041e-07, 0.0, 0.0, 0.0, 0.0, 0.0, 0.0, 0.0, 0.0, 0.0, 0.0, 0.0, 0.0, 0.0, 0.0, 0.0, 0.0, 0.0, 0.0, 0.0, 0.0, 0.0, 0.0, 0.0, 0.0, 0.0, 0.0, 0.0, 0.0, 0.0, 0.0, 0.0, 2.3e-07, 8.856e-06, 0.0, 0.0, 0.0, 0.0, 0.0, 0.0, 9.418e-06, 0.0, 0.0, 0.0, 0.0, 0.0, 0.0, 0.0, 0.0, 0.0, 0.0, 0.0, 0.0, 0.0, 0.0, 1.259e-10, 1.223e-06, 0.0, 0.0, 0.0, 0.0, 1.35e-06, 0.000342, 0.0, 0.0, 0.0, 0.0, 0.0, 0.0, 0.0, 0.0, 0.0, 1.025e-07, 0.0, 0.0, 0.0, 0.0, 0.0, 0.0, 0.1, 0.1, 0.2, 0.2, 0.1, 0.15, 0.2, 0.2, 0.15, 0.2, 0.1, 0.2, 0.0, 0.0, 0.0, 0.0, 0.0, 0.0, 0.0, 0.0, 0.0, 0.0, 0.0, 0.0]): _vg.add([_i], _w, 'REPLACE')
_vg = ob_0x0774e75a_fl1.vertex_groups.new(name='Bone.006')
for _i, _w in zip([18, 19, 20, 21, 22, 23, 24, 25, 26, 27, 28, 29, 30, 31, 32, 33, 34, 35, 114, 115, 118, 119, 120, 121, 124, 125, 127, 128, 129, 131], [0.85, 0.8007, 1.0, 1.0, 0.85, 0.85, 1.0, 0.85, 1.0, 1.0, 0.85, 0.85, 0.85, 1.0, 0.85, 0.8055, 1.0, 1.0, 0.2, 0.2, 0.1998, 0.2, 0.2, 0.2, 0.2, 0.25, 0.2, 0.2, 0.2, 0.2]): _vg.add([_i], _w, 'REPLACE')
_vg = ob_0x0774e75a_fl1.vertex_groups.new(name='Bone.007')
for _i, _w in zip([36, 37, 38, 39, 40, 41, 42, 43, 44, 45, 46, 47, 48, 49, 50, 51, 52, 53, 81, 96, 97, 100, 101, 102, 103, 106, 107, 109, 110, 111, 113], [1.0, 1.0, 0.9999, 1.0, 0.8, 0.8004, 1.0, 1.0, 1.0, 1.0, 0.8004, 1.0, 0.8, 1.0, 0.8, 0.85, 1.0, 0.8, 0.01438, 0.25, 0.25, 0.3, 0.25, 0.25, 0.25, 0.25, 0.2, 0.25, 0.2, 0.25, 0.25]): _vg.add([_i], _w, 'REPLACE')
_vg = ob_0x0774e75a_fl1.vertex_groups.new(name='Bone.008')
for _i, _w in zip([54, 55, 56, 57, 58, 59, 60, 61, 62, 63, 64, 65, 66, 67, 68, 69, 70, 71, 72, 73, 80, 81, 89, 92], [0.4, 0.4, 1.0, 1.0, 0.9, 1.0, 0.4999, 0.4, 1.0, 1.0, 1.0, 0.9, 0.8, 1.0, 0.421, 0.45, 1.0, 0.85, 0.2, 0.2, 0.2, 0.1971, 0.2, 0.2]): _vg.add([_i], _w, 'REPLACE')
_vg = ob_0x0774e75a_fl1.vertex_groups.new(name='Bone.009')
_vg.add([153], 1.0, 'REPLACE')
_m = ob_0x0774e75a_fl1.modifiers.new('Armature', 'ARMATURE')
_m.object = ob_armature
ob_armature.location = (0.0, 0.0, 0.0)

# ---- collection membership
scene.collection.objects.link(ob_0x0774e75a_fl1)
scene.collection.objects.link(ob_armature)

# ---- scene / render settings (as saved in the file)
scene.frame_start = 1; scene.frame_end = 250; scene.frame_set(15)
scene.render.engine = 'BLENDER_EEVEE_NEXT'
scene.cycles.sampling_pattern = 'TABULATED_SOBOL'
scene.cycles.use_light_tree = False
scene.view_settings.view_transform = 'Filmic'
bpy.context.view_layer.update()

# ---- added for rendering (the .blend has no active camera and no usable light): camera, sun
cam_auto = bpy.data.cameras.new('AutoCamera')
cam_auto.lens = 50.0
cam_auto.sensor_width = 36.0
cam_auto.clip_end = 1000.0
ob_auto_camera = bpy.data.objects.new('AutoCamera', cam_auto)
scene.collection.objects.link(ob_auto_camera)
ob_auto_camera.location = (1.74702, -2.99384, 1.40667)
ob_auto_camera.rotation_euler = (1.09748, -7.21219e-08, 0.694738)
scene.camera = ob_auto_camera
light_auto_sun = bpy.data.lights.new('AutoSun', 'SUN')
light_auto_sun.energy = 3.0
light_auto_sun.angle = 0.0523599
ob_auto_sun = bpy.data.objects.new('AutoSun', light_auto_sun)
scene.collection.objects.link(ob_auto_sun)
ob_auto_sun.rotation_euler = (0.872665, 0.174533, 0.523599)
bpy.context.view_layer.update()
